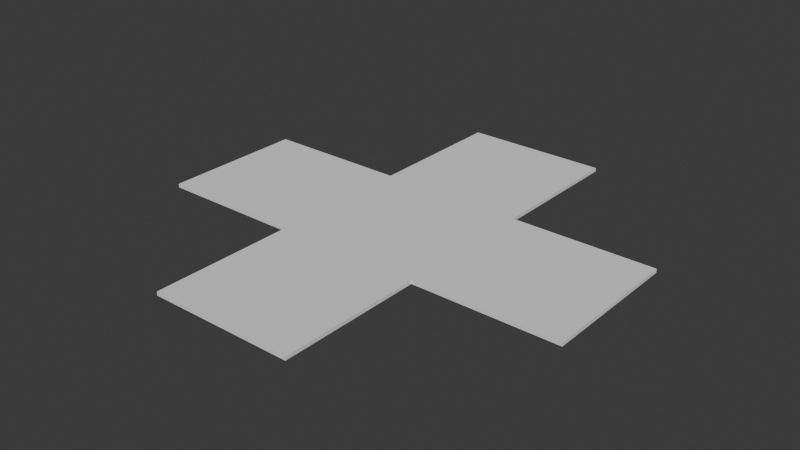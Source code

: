 # Source: FI-005_Walkwaysfourway.blend  (saved by Blender 4.2.67; exported with 4.5.12 LTS)
import bpy
from mathutils import Matrix  # noqa: F401  (used for matrix-valued properties, if any)

bpy.ops.wm.read_factory_settings(use_empty=True)
scene = bpy.context.scene
scene.name = 'Scene'

# ---- collections
col_collection = bpy.data.collections.new('Collection'); scene.collection.children.link(col_collection)
col_export = bpy.data.collections.new('Export'); scene.collection.children.link(col_export)

# ---- world
world_world = bpy.data.worlds.new('World'); scene.world = world_world
world_world.use_nodes = True; world_world.node_tree.nodes.clear()
_N = world_world.node_tree.nodes; _L = world_world.node_tree.links
n0 = _N.new('ShaderNodeOutputWorld'); n0.name = 'World Output'; n0.location = (300, 300)
n1 = _N.new('ShaderNodeBackground'); n1.name = 'Background'; n1.location = (10, 300)
n1.inputs[0].default_value = (0.05088, 0.05088, 0.05088, 1.0)
_L.new(n1.outputs[0], n0.inputs[0])
n0.is_active_output = True
world_world.color = (0.05088, 0.05088, 0.05088)
world_world.use_sun_shadow = False
world_world.sun_shadow_jitter_overblur = 0.0

# ---- meshes
me_cube_001 = bpy.data.meshes.new('Cube.001')
me_cube_001.from_pydata([(0.0, 0.0, -1.0), (0.0, 0.0, 1.0), (0.0, 2.0, -1.0), (0.0, 2.0, 1.0), (2.0, 0.0, -1.0), (2.0, 0.0, 1.0), (2.0, 2.0, -1.0), (2.0, 2.0, 1.0), (4.0, 2.0, 1.0), (4.0, 2.0, -1.0), (4.0, 0.0, -1.0), (4.0, 0.0, 1.0), (6.0, 2.0, 1.0), (6.0, 2.0, -1.0), (6.0, 0.0, -1.0), (6.0, 0.0, 1.0), (2.0, 4.0, 1.0), (2.0, 4.0, -1.0), (2.0, -2.0, 1.0), (2.0, -2.0, -1.0), (4.0, 4.0, 1.0), (4.0, 4.0, -1.0), (4.0, -2.0, 1.0), (4.0, -2.0, -1.0)], [], [(0, 1, 3, 2), (2, 3, 7, 6), (11, 5, 18, 22), (4, 5, 1, 0), (2, 6, 4, 0), (7, 3, 1, 5), (8, 11, 15, 12), (4, 6, 9, 10), (7, 5, 11, 8), (7, 8, 20, 16), (13, 12, 15, 14), (9, 8, 12, 13), (11, 10, 14, 15), (10, 9, 13, 14), (18, 19, 23, 22), (17, 16, 20, 21), (6, 7, 16, 17), (10, 11, 22, 23), (5, 4, 19, 18), (9, 6, 17, 21), (4, 10, 23, 19), (8, 9, 21, 20)])
_uv = me_cube_001.uv_layers.new(name='UVMap')
_uv.uv.foreach_set('vector', [0.375, 0.0, 0.625, 0.0, 0.625, 0.25, 0.375, 0.25, 0.375, 0.25, 0.625, 0.25, 0.625, 0.5, 0.375, 0.5, 0.625, 0.75, 0.625, 0.75, 0.625, 0.75, 0.625, 0.75, 0.375, 0.75, 0.625, 0.75, 0.625, 1.0, 0.375, 1.0, 0.125, 0.5, 0.375, 0.5, 0.375, 0.75, 0.125, 0.75, 0.625, 0.5, 0.875, 0.5, 0.875, 0.75, 0.625, 0.75, 0.625, 0.5, 0.625, 0.75, 0.625, 0.75, 0.625, 0.5, 0.375, 0.75, 0.375, 0.5, 0.375, 0.5, 0.375, 0.75, 0.625, 0.5, 0.625, 0.75, 0.625, 0.75, 0.625, 0.5, 0.625, 0.5, 0.625, 0.5, 0.625, 0.5, 0.625, 0.5, 0.375, 0.5, 0.625, 0.5, 0.625, 0.75, 0.375, 0.75, 0.375, 0.5, 0.625, 0.5, 0.625, 0.5, 0.375, 0.5, 0.625, 0.75, 0.375, 0.75, 0.375, 0.75, 0.625, 0.75, 0.375, 0.75, 0.375, 0.5, 0.375, 0.5, 0.375, 0.75, 0.625, 0.75, 0.375, 0.75, 0.375, 0.75, 0.625, 0.75, 0.375, 0.5, 0.625, 0.5, 0.625, 0.5, 0.375, 0.5, 0.375, 0.5, 0.625, 0.5, 0.625, 0.5, 0.375, 0.5, 0.375, 0.75, 0.625, 0.75, 0.625, 0.75, 0.375, 0.75, 0.625, 0.75, 0.375, 0.75, 0.375, 0.75, 0.625, 0.75, 0.375, 0.5, 0.375, 0.5, 0.375, 0.5, 0.375, 0.5, 0.375, 0.75, 0.375, 0.75, 0.375, 0.75, 0.375, 0.75, 0.625, 0.5, 0.375, 0.5, 0.375, 0.5, 0.625, 0.5])
me_cube_001.update()

# ---- objects
ob_fi_005_walkwayfourway = bpy.data.objects.new('FI-005-WalkwayFourWay', me_cube_001)

# ---- transforms, parenting, visibility, modifiers, constraints
ob_fi_005_walkwayfourway.location = (0.0, 0.0, 0.0)
ob_fi_005_walkwayfourway.scale = (1.0, 1.0, 0.025)

# ---- collection membership
col_export.objects.link(ob_fi_005_walkwayfourway)

# ---- scene / render settings (as saved in the file)
scene.frame_start = 1; scene.frame_end = 250; scene.frame_set(1)
scene.render.engine = 'BLENDER_EEVEE_NEXT'
scene.cycles.sampling_pattern = 'TABULATED_SOBOL'
bpy.context.view_layer.update()

# ---- added for rendering (the .blend has no active camera and no usable light): camera, sun
cam_auto = bpy.data.cameras.new('AutoCamera')
cam_auto.lens = 50.0
cam_auto.sensor_width = 36.0
cam_auto.clip_end = 1000.0
ob_auto_camera = bpy.data.objects.new('AutoCamera', cam_auto)
scene.collection.objects.link(ob_auto_camera)
ob_auto_camera.location = (10.8509, -8.42111, 6.28074)
ob_auto_camera.rotation_euler = (1.09748, -7.21219e-08, 0.694738)
scene.camera = ob_auto_camera
light_auto_sun = bpy.data.lights.new('AutoSun', 'SUN')
light_auto_sun.energy = 3.0
light_auto_sun.angle = 0.0523599
ob_auto_sun = bpy.data.objects.new('AutoSun', light_auto_sun)
scene.collection.objects.link(ob_auto_sun)
ob_auto_sun.rotation_euler = (0.872665, 0.174533, 0.523599)
bpy.context.view_layer.update()
